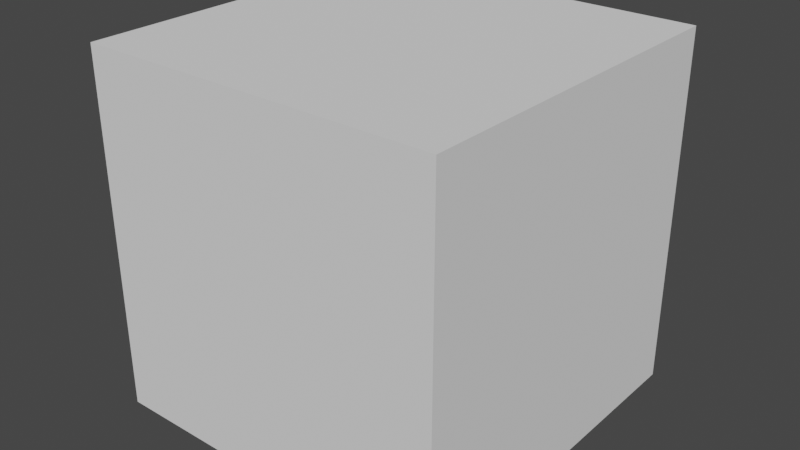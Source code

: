 # Source: TestMesh.blend  (saved by Blender 3.6.11; exported with 4.5.12 LTS)
import bpy
from mathutils import Matrix  # noqa: F401  (used for matrix-valued properties, if any)

bpy.ops.wm.read_factory_settings(use_empty=True)
scene = bpy.context.scene
scene.name = 'Scene'

# ---- collections
col_collection = bpy.data.collections.new('Collection'); scene.collection.children.link(col_collection)

# ---- world
world_world = bpy.data.worlds.new('World'); scene.world = world_world
world_world.use_nodes = True; world_world.node_tree.nodes.clear()
_N = world_world.node_tree.nodes; _L = world_world.node_tree.links
n0 = _N.new('ShaderNodeOutputWorld'); n0.name = 'World Output'; n0.location = (300, 300)
n1 = _N.new('ShaderNodeBackground'); n1.name = 'Background'; n1.location = (10, 300)
n1.inputs[0].default_value = (0.05088, 0.05088, 0.05088, 1.0)
_L.new(n1.outputs[0], n0.inputs[0])
n0.is_active_output = True
world_world.color = (0.05088, 0.05088, 0.05088)
world_world.use_sun_shadow = False
world_world.sun_shadow_jitter_overblur = 0.0

# ---- meshes
me_cube = bpy.data.meshes.new('Cube')
me_cube.from_pydata([(-1.0, -1.0, -1.0), (-1.0, -1.0, 1.0), (-1.0, 1.0, -1.0), (-1.0, 1.0, 1.0), (1.0, -1.0, -1.0), (1.0, -1.0, 1.0), (1.0, 1.0, -1.0), (1.0, 1.0, 1.0)], [], [(0, 1, 3, 2), (2, 3, 7, 6), (6, 7, 5, 4), (4, 5, 1, 0), (2, 6, 4, 0), (7, 3, 1, 5)])
_uv = me_cube.uv_layers.new(name='UVMap')
_uv.uv.foreach_set('vector', [0.375, 0.0, 0.625, 0.0, 0.625, 0.25, 0.375, 0.25, 0.375, 0.25, 0.625, 0.25, 0.625, 0.5, 0.375, 0.5, 0.375, 0.5, 0.625, 0.5, 0.625, 0.75, 0.375, 0.75, 0.375, 0.75, 0.625, 0.75, 0.625, 1.0, 0.375, 1.0, 0.125, 0.5, 0.375, 0.5, 0.375, 0.75, 0.125, 0.75, 0.625, 0.5, 0.875, 0.5, 0.875, 0.75, 0.625, 0.75])
me_cube.update()

# ---- objects
ob_cube = bpy.data.objects.new('Cube', me_cube)

# ---- transforms, parenting, visibility, modifiers, constraints
ob_cube.location = (0.0, 0.0, 0.0)

# ---- collection membership
col_collection.objects.link(ob_cube)

# ---- scene / render settings (as saved in the file)
scene.frame_start = 1; scene.frame_end = 250; scene.frame_set(1)
scene.render.engine = 'BLENDER_EEVEE_NEXT'
scene.cycles.sampling_pattern = 'TABULATED_SOBOL'
scene.view_settings.view_transform = 'Filmic'
bpy.context.view_layer.update()

# ---- added for rendering (the .blend has no active camera and no usable light): camera, sun
cam_auto = bpy.data.cameras.new('AutoCamera')
cam_auto.lens = 50.0
cam_auto.sensor_width = 36.0
cam_auto.clip_end = 1000.0
ob_auto_camera = bpy.data.objects.new('AutoCamera', cam_auto)
scene.collection.objects.link(ob_auto_camera)
ob_auto_camera.location = (3.20507, -3.84609, 2.56406)
ob_auto_camera.rotation_euler = (1.09748, -7.21219e-08, 0.694738)
scene.camera = ob_auto_camera
light_auto_sun = bpy.data.lights.new('AutoSun', 'SUN')
light_auto_sun.energy = 3.0
light_auto_sun.angle = 0.0523599
ob_auto_sun = bpy.data.objects.new('AutoSun', light_auto_sun)
scene.collection.objects.link(ob_auto_sun)
ob_auto_sun.rotation_euler = (0.872665, 0.174533, 0.523599)
bpy.context.view_layer.update()

